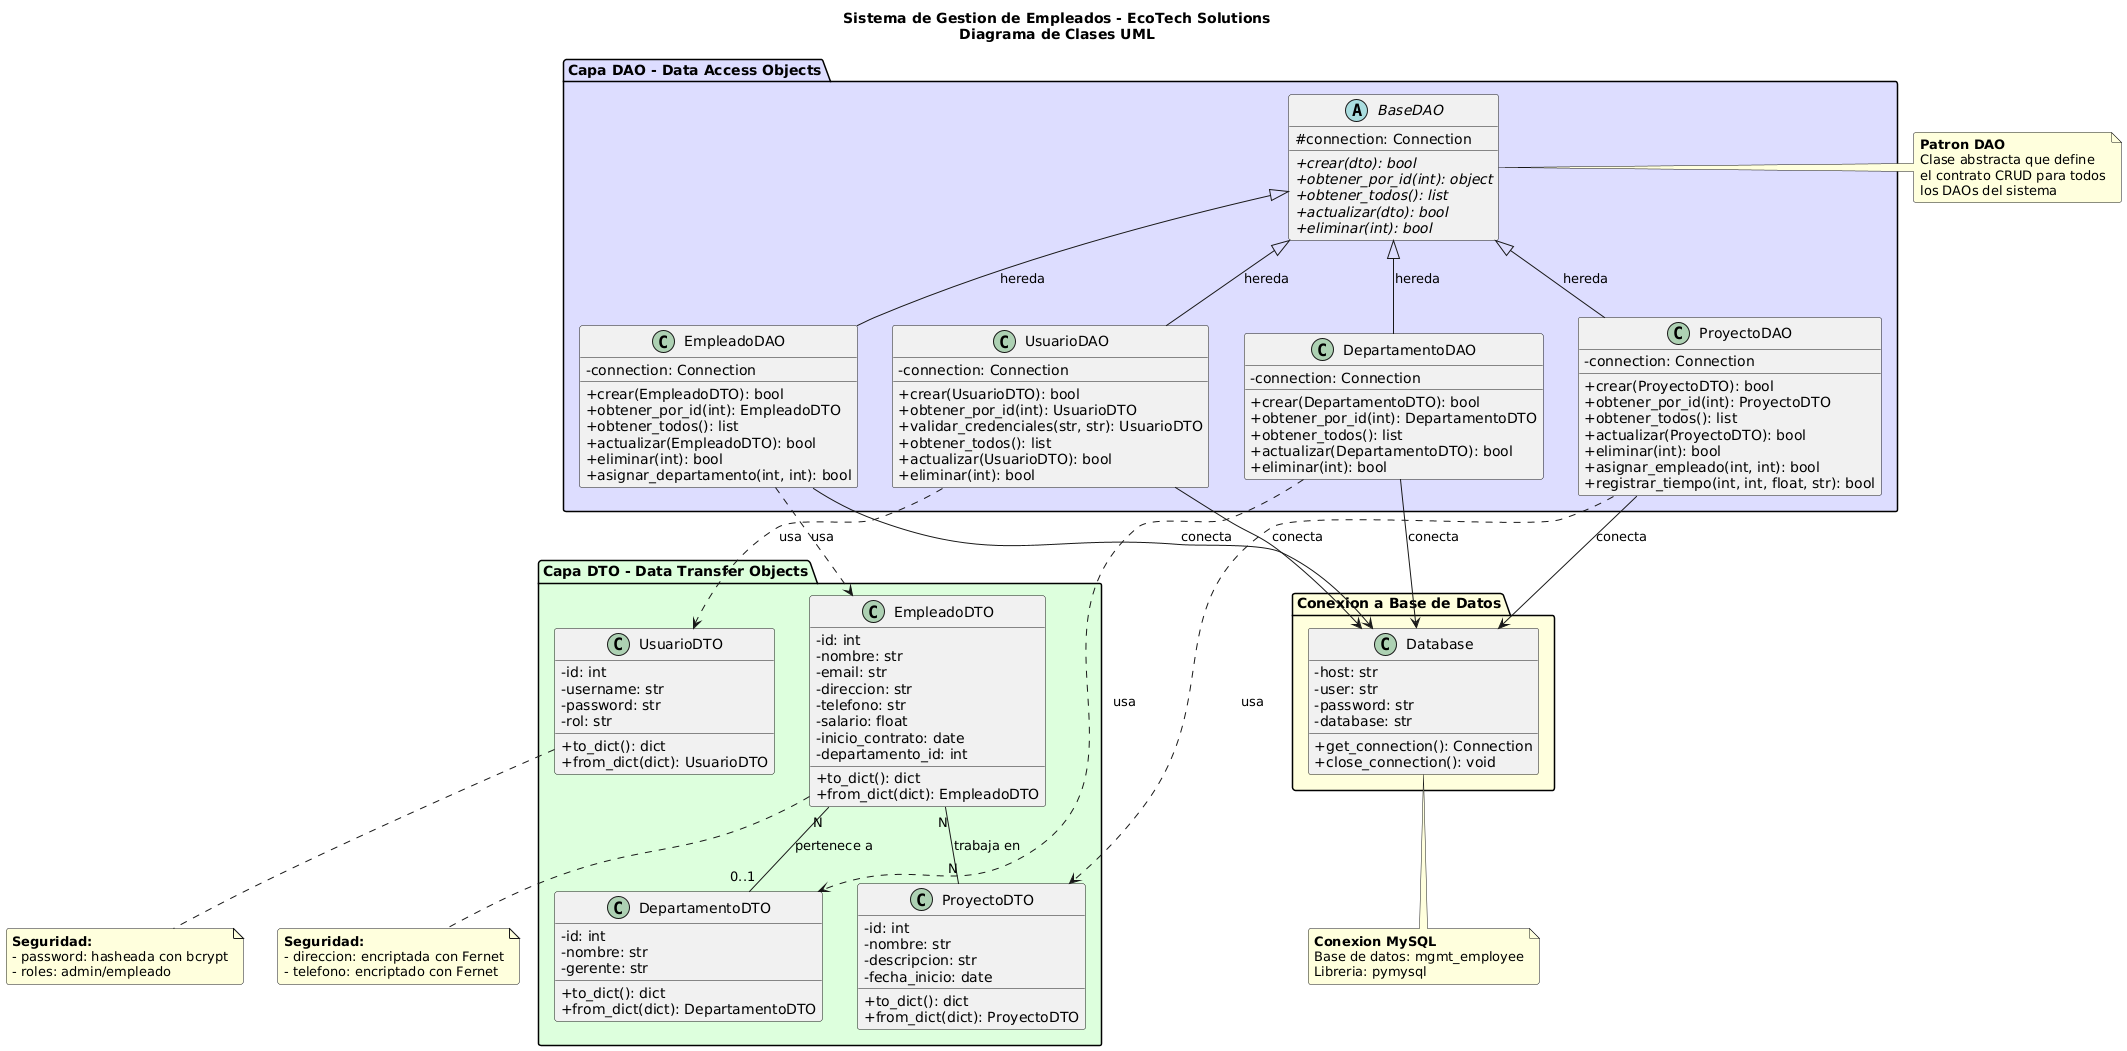

The diagram above was rendered by PlantUML. Its source (embedded in the PNG):
@startuml
skinparam classAttributeIconSize 0
skinparam backgroundColor #FFFFFF
skinparam roundcorner 5

title Sistema de Gestion de Empleados - EcoTech Solutions\nDiagrama de Clases UML

package "Capa DTO - Data Transfer Objects" #DDFFDD {
    
    class EmpleadoDTO {
        -id: int
        -nombre: str
        -email: str
        -direccion: str
        -telefono: str
        -salario: float
        -inicio_contrato: date
        -departamento_id: int
        __
        +to_dict(): dict
        +from_dict(dict): EmpleadoDTO
    }
    
    class DepartamentoDTO {
        -id: int
        -nombre: str
        -gerente: str
        __
        +to_dict(): dict
        +from_dict(dict): DepartamentoDTO
    }
    
    class ProyectoDTO {
        -id: int
        -nombre: str
        -descripcion: str
        -fecha_inicio: date
        __
        +to_dict(): dict
        +from_dict(dict): ProyectoDTO
    }
    
    class UsuarioDTO {
        -id: int
        -username: str
        -password: str
        -rol: str
        __
        +to_dict(): dict
        +from_dict(dict): UsuarioDTO
    }
}

package "Capa DAO - Data Access Objects" #DDDDFF {
    
    abstract class BaseDAO {
        #connection: Connection
        __
        +{abstract} crear(dto): bool
        +{abstract} obtener_por_id(int): object
        +{abstract} obtener_todos(): list
        +{abstract} actualizar(dto): bool
        +{abstract} eliminar(int): bool
    }
    
    class EmpleadoDAO {
        -connection: Connection
        __
        +crear(EmpleadoDTO): bool
        +obtener_por_id(int): EmpleadoDTO
        +obtener_todos(): list
        +actualizar(EmpleadoDTO): bool
        +eliminar(int): bool
        +asignar_departamento(int, int): bool
    }
    
    class DepartamentoDAO {
        -connection: Connection
        __
        +crear(DepartamentoDTO): bool
        +obtener_por_id(int): DepartamentoDTO
        +obtener_todos(): list
        +actualizar(DepartamentoDTO): bool
        +eliminar(int): bool
    }
    
    class ProyectoDAO {
        -connection: Connection
        __
        +crear(ProyectoDTO): bool
        +obtener_por_id(int): ProyectoDTO
        +obtener_todos(): list
        +actualizar(ProyectoDTO): bool
        +eliminar(int): bool
        +asignar_empleado(int, int): bool
        +registrar_tiempo(int, int, float, str): bool
    }
    
    class UsuarioDAO {
        -connection: Connection
        __
        +crear(UsuarioDTO): bool
        +obtener_por_id(int): UsuarioDTO
        +validar_credenciales(str, str): UsuarioDTO
        +obtener_todos(): list
        +actualizar(UsuarioDTO): bool
        +eliminar(int): bool
    }
}

package "Conexion a Base de Datos" #FFFFDD {
    class Database {
        -host: str
        -user: str
        -password: str
        -database: str
        __
        +get_connection(): Connection
        +close_connection(): void
    }
}

' === RELACIONES DE HERENCIA ===
BaseDAO <|-- EmpleadoDAO : hereda
BaseDAO <|-- DepartamentoDAO : hereda
BaseDAO <|-- ProyectoDAO : hereda
BaseDAO <|-- UsuarioDAO : hereda

' === DEPENDENCIAS DAO-DTO ===
EmpleadoDAO ..> EmpleadoDTO : usa
DepartamentoDAO ..> DepartamentoDTO : usa
ProyectoDAO ..> ProyectoDTO : usa
UsuarioDAO ..> UsuarioDTO : usa

' === RELACIONES DAO-DATABASE ===
EmpleadoDAO --> Database : conecta
DepartamentoDAO --> Database : conecta
ProyectoDAO --> Database : conecta
UsuarioDAO --> Database : conecta

' === RELACIONES DE NEGOCIO ===
EmpleadoDTO "N" -- "0..1" DepartamentoDTO : pertenece a
EmpleadoDTO "N" -- "N" ProyectoDTO : trabaja en

' === NOTAS ===
note right of BaseDAO
  <b>Patron DAO</b>
  Clase abstracta que define
  el contrato CRUD para todos
  los DAOs del sistema
end note

note bottom of EmpleadoDTO
  <b>Seguridad:</b>
  - direccion: encriptada con Fernet
  - telefono: encriptado con Fernet
end note

note bottom of UsuarioDTO
  <b>Seguridad:</b>
  - password: hasheada con bcrypt
  - roles: admin/empleado
end note

note bottom of Database
  <b>Conexion MySQL</b>
  Base de datos: mgmt_employee
  Libreria: pymysql
end note
@enduml